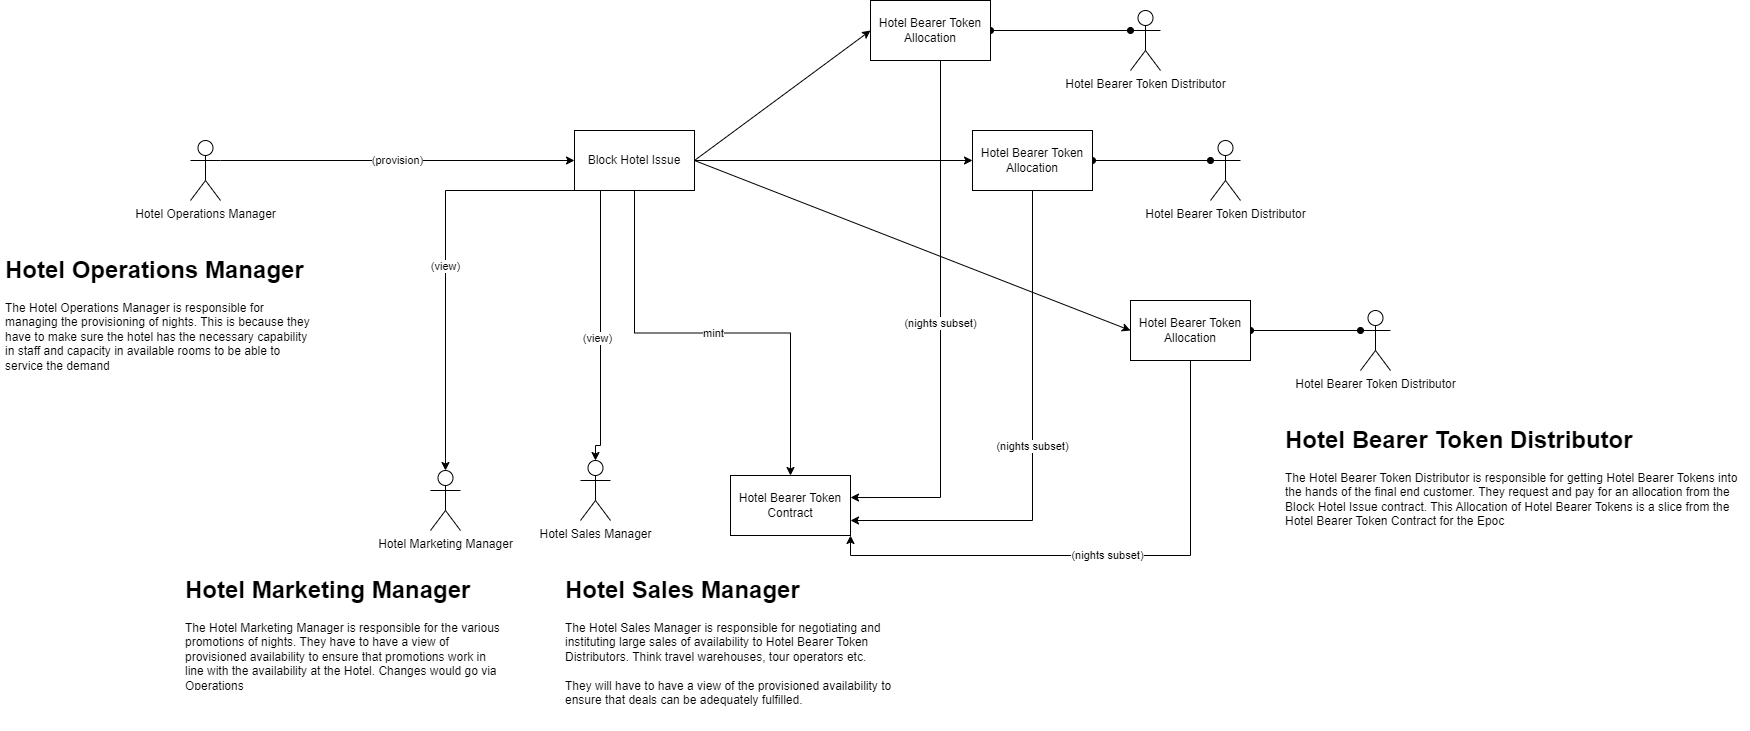

The diagram above was exported from draw.io. Its source (the exported page's mxGraphModel, read from the mxfile embedded in the PNG):
<mxGraphModel dx="2261" dy="788" grid="1" gridSize="10" guides="1" tooltips="1" connect="1" arrows="1" fold="1" page="1" pageScale="1" pageWidth="827" pageHeight="1169" math="0" shadow="0">
  <root>
    <mxCell id="0" />
    <mxCell id="1" parent="0" />
    <mxCell id="1fQEY0mCGYvxxCOPRVaJ-18" value="mint" style="edgeStyle=orthogonalEdgeStyle;rounded=0;orthogonalLoop=1;jettySize=auto;html=1;exitX=0.5;exitY=1;exitDx=0;exitDy=0;" edge="1" parent="1" source="1fQEY0mCGYvxxCOPRVaJ-1" target="1fQEY0mCGYvxxCOPRVaJ-13">
      <mxGeometry relative="1" as="geometry" />
    </mxCell>
    <mxCell id="1fQEY0mCGYvxxCOPRVaJ-19" style="rounded=0;orthogonalLoop=1;jettySize=auto;html=1;exitX=1;exitY=0.5;exitDx=0;exitDy=0;entryX=0;entryY=0.5;entryDx=0;entryDy=0;" edge="1" parent="1" source="1fQEY0mCGYvxxCOPRVaJ-1" target="1fQEY0mCGYvxxCOPRVaJ-10">
      <mxGeometry relative="1" as="geometry" />
    </mxCell>
    <mxCell id="1fQEY0mCGYvxxCOPRVaJ-20" style="rounded=0;orthogonalLoop=1;jettySize=auto;html=1;entryX=0;entryY=0.5;entryDx=0;entryDy=0;exitX=1;exitY=0.5;exitDx=0;exitDy=0;" edge="1" parent="1" source="1fQEY0mCGYvxxCOPRVaJ-1" target="1fQEY0mCGYvxxCOPRVaJ-8">
      <mxGeometry relative="1" as="geometry" />
    </mxCell>
    <mxCell id="1fQEY0mCGYvxxCOPRVaJ-21" style="rounded=0;orthogonalLoop=1;jettySize=auto;html=1;entryX=0;entryY=0.5;entryDx=0;entryDy=0;exitX=1;exitY=0.5;exitDx=0;exitDy=0;" edge="1" parent="1" source="1fQEY0mCGYvxxCOPRVaJ-1" target="1fQEY0mCGYvxxCOPRVaJ-6">
      <mxGeometry relative="1" as="geometry">
        <mxPoint x="357" y="270" as="sourcePoint" />
      </mxGeometry>
    </mxCell>
    <mxCell id="1fQEY0mCGYvxxCOPRVaJ-28" value="(view)" style="edgeStyle=orthogonalEdgeStyle;rounded=0;orthogonalLoop=1;jettySize=auto;html=1;exitX=0;exitY=1;exitDx=0;exitDy=0;" edge="1" parent="1" source="1fQEY0mCGYvxxCOPRVaJ-1" target="1fQEY0mCGYvxxCOPRVaJ-4">
      <mxGeometry relative="1" as="geometry">
        <Array as="points">
          <mxPoint x="135" y="270" />
        </Array>
      </mxGeometry>
    </mxCell>
    <mxCell id="1fQEY0mCGYvxxCOPRVaJ-30" style="edgeStyle=orthogonalEdgeStyle;rounded=0;orthogonalLoop=1;jettySize=auto;html=1;entryX=0.5;entryY=0;entryDx=0;entryDy=0;entryPerimeter=0;exitX=0.25;exitY=1;exitDx=0;exitDy=0;" edge="1" parent="1" source="1fQEY0mCGYvxxCOPRVaJ-1" target="1fQEY0mCGYvxxCOPRVaJ-33">
      <mxGeometry relative="1" as="geometry">
        <mxPoint x="290.5" y="550" as="targetPoint" />
        <Array as="points">
          <mxPoint x="290" y="270" />
          <mxPoint x="290" y="525" />
          <mxPoint x="285" y="525" />
        </Array>
      </mxGeometry>
    </mxCell>
    <mxCell id="1fQEY0mCGYvxxCOPRVaJ-31" value="(view)" style="edgeLabel;html=1;align=center;verticalAlign=middle;resizable=0;points=[];" vertex="1" connectable="0" parent="1fQEY0mCGYvxxCOPRVaJ-30">
      <mxGeometry x="0.0824" y="-4" relative="1" as="geometry">
        <mxPoint as="offset" />
      </mxGeometry>
    </mxCell>
    <mxCell id="1fQEY0mCGYvxxCOPRVaJ-1" value="Block Hotel Issue" style="rounded=0;whiteSpace=wrap;html=1;" vertex="1" parent="1">
      <mxGeometry x="264" y="210" width="120" height="60" as="geometry" />
    </mxCell>
    <mxCell id="1fQEY0mCGYvxxCOPRVaJ-27" value="(provision)" style="edgeStyle=orthogonalEdgeStyle;rounded=0;orthogonalLoop=1;jettySize=auto;html=1;exitX=1;exitY=0.3333333333333333;exitDx=0;exitDy=0;exitPerimeter=0;entryX=0;entryY=0.5;entryDx=0;entryDy=0;" edge="1" parent="1" source="1fQEY0mCGYvxxCOPRVaJ-2" target="1fQEY0mCGYvxxCOPRVaJ-1">
      <mxGeometry relative="1" as="geometry" />
    </mxCell>
    <mxCell id="1fQEY0mCGYvxxCOPRVaJ-2" value="Hotel Operations Manager" style="shape=umlActor;verticalLabelPosition=bottom;verticalAlign=top;html=1;outlineConnect=0;" vertex="1" parent="1">
      <mxGeometry x="-120" y="220" width="30" height="60" as="geometry" />
    </mxCell>
    <mxCell id="1fQEY0mCGYvxxCOPRVaJ-4" value="Hotel Marketing Manager" style="shape=umlActor;verticalLabelPosition=bottom;verticalAlign=top;html=1;outlineConnect=0;" vertex="1" parent="1">
      <mxGeometry x="120" y="550" width="30" height="60" as="geometry" />
    </mxCell>
    <mxCell id="1fQEY0mCGYvxxCOPRVaJ-14" value="(nights subset)" style="edgeStyle=orthogonalEdgeStyle;rounded=0;orthogonalLoop=1;jettySize=auto;html=1;entryX=1;entryY=1;entryDx=0;entryDy=0;exitX=0.5;exitY=1;exitDx=0;exitDy=0;" edge="1" parent="1" source="1fQEY0mCGYvxxCOPRVaJ-6" target="1fQEY0mCGYvxxCOPRVaJ-13">
      <mxGeometry relative="1" as="geometry" />
    </mxCell>
    <mxCell id="1fQEY0mCGYvxxCOPRVaJ-24" style="edgeStyle=orthogonalEdgeStyle;rounded=0;orthogonalLoop=1;jettySize=auto;html=1;exitX=1;exitY=0.5;exitDx=0;exitDy=0;entryX=0;entryY=0.3333333333333333;entryDx=0;entryDy=0;entryPerimeter=0;startArrow=oval;startFill=1;endArrow=oval;endFill=1;" edge="1" parent="1" source="1fQEY0mCGYvxxCOPRVaJ-6" target="1fQEY0mCGYvxxCOPRVaJ-7">
      <mxGeometry relative="1" as="geometry" />
    </mxCell>
    <mxCell id="1fQEY0mCGYvxxCOPRVaJ-6" value="Hotel Bearer Token Allocation" style="rounded=0;whiteSpace=wrap;html=1;" vertex="1" parent="1">
      <mxGeometry x="820" y="380" width="120" height="60" as="geometry" />
    </mxCell>
    <mxCell id="1fQEY0mCGYvxxCOPRVaJ-7" value="Hotel Bearer Token Distributor" style="shape=umlActor;verticalLabelPosition=bottom;verticalAlign=top;html=1;outlineConnect=0;" vertex="1" parent="1">
      <mxGeometry x="1050" y="390" width="30" height="60" as="geometry" />
    </mxCell>
    <mxCell id="1fQEY0mCGYvxxCOPRVaJ-16" value="(nights subset)" style="edgeStyle=orthogonalEdgeStyle;rounded=0;orthogonalLoop=1;jettySize=auto;html=1;entryX=1;entryY=0.75;entryDx=0;entryDy=0;exitX=0.5;exitY=1;exitDx=0;exitDy=0;" edge="1" parent="1" source="1fQEY0mCGYvxxCOPRVaJ-8" target="1fQEY0mCGYvxxCOPRVaJ-13">
      <mxGeometry relative="1" as="geometry" />
    </mxCell>
    <mxCell id="1fQEY0mCGYvxxCOPRVaJ-23" style="edgeStyle=orthogonalEdgeStyle;rounded=0;orthogonalLoop=1;jettySize=auto;html=1;exitX=1;exitY=0.5;exitDx=0;exitDy=0;entryX=0;entryY=0.3333333333333333;entryDx=0;entryDy=0;entryPerimeter=0;startArrow=oval;startFill=1;endArrow=oval;endFill=1;" edge="1" parent="1" source="1fQEY0mCGYvxxCOPRVaJ-8" target="1fQEY0mCGYvxxCOPRVaJ-9">
      <mxGeometry relative="1" as="geometry" />
    </mxCell>
    <mxCell id="1fQEY0mCGYvxxCOPRVaJ-8" value="Hotel Bearer Token Allocation" style="rounded=0;whiteSpace=wrap;html=1;" vertex="1" parent="1">
      <mxGeometry x="662" y="210" width="120" height="60" as="geometry" />
    </mxCell>
    <mxCell id="1fQEY0mCGYvxxCOPRVaJ-9" value="Hotel Bearer Token Distributor" style="shape=umlActor;verticalLabelPosition=bottom;verticalAlign=top;html=1;outlineConnect=0;" vertex="1" parent="1">
      <mxGeometry x="900" y="220" width="30" height="60" as="geometry" />
    </mxCell>
    <mxCell id="1fQEY0mCGYvxxCOPRVaJ-17" value="(nights subset)" style="edgeStyle=orthogonalEdgeStyle;rounded=0;orthogonalLoop=1;jettySize=auto;html=1;entryX=1;entryY=0.367;entryDx=0;entryDy=0;exitX=0.575;exitY=1;exitDx=0;exitDy=0;exitPerimeter=0;entryPerimeter=0;" edge="1" parent="1" source="1fQEY0mCGYvxxCOPRVaJ-10" target="1fQEY0mCGYvxxCOPRVaJ-13">
      <mxGeometry relative="1" as="geometry">
        <Array as="points">
          <mxPoint x="630" y="140" />
          <mxPoint x="630" y="577" />
        </Array>
      </mxGeometry>
    </mxCell>
    <mxCell id="1fQEY0mCGYvxxCOPRVaJ-22" style="edgeStyle=orthogonalEdgeStyle;rounded=0;orthogonalLoop=1;jettySize=auto;html=1;entryX=0;entryY=0.3333333333333333;entryDx=0;entryDy=0;entryPerimeter=0;startArrow=oval;startFill=1;endArrow=oval;endFill=1;" edge="1" parent="1" source="1fQEY0mCGYvxxCOPRVaJ-10" target="1fQEY0mCGYvxxCOPRVaJ-11">
      <mxGeometry relative="1" as="geometry" />
    </mxCell>
    <mxCell id="1fQEY0mCGYvxxCOPRVaJ-10" value="Hotel Bearer Token Allocation" style="rounded=0;whiteSpace=wrap;html=1;" vertex="1" parent="1">
      <mxGeometry x="560" y="80" width="120" height="60" as="geometry" />
    </mxCell>
    <mxCell id="1fQEY0mCGYvxxCOPRVaJ-11" value="Hotel Bearer Token Distributor" style="shape=umlActor;verticalLabelPosition=bottom;verticalAlign=top;html=1;outlineConnect=0;" vertex="1" parent="1">
      <mxGeometry x="820" y="90" width="30" height="60" as="geometry" />
    </mxCell>
    <mxCell id="1fQEY0mCGYvxxCOPRVaJ-13" value="Hotel Bearer Token Contract" style="rounded=0;whiteSpace=wrap;html=1;" vertex="1" parent="1">
      <mxGeometry x="420" y="555" width="120" height="60" as="geometry" />
    </mxCell>
    <mxCell id="1fQEY0mCGYvxxCOPRVaJ-33" value="Hotel Sales Manager" style="shape=umlActor;verticalLabelPosition=bottom;verticalAlign=top;html=1;outlineConnect=0;" vertex="1" parent="1">
      <mxGeometry x="270" y="540" width="30" height="60" as="geometry" />
    </mxCell>
    <mxCell id="1fQEY0mCGYvxxCOPRVaJ-34" value="&lt;h1&gt;Hotel Operations Manager&amp;nbsp;&lt;/h1&gt;&lt;div&gt;The Hotel Operations Manager is responsible for managing the provisioning of nights. This is because they have to make sure the hotel has the necessary capability in staff and capacity in available rooms to be able to service the demand&lt;/div&gt;" style="text;html=1;strokeColor=none;fillColor=none;spacing=5;spacingTop=-20;whiteSpace=wrap;overflow=hidden;rounded=0;" vertex="1" parent="1">
      <mxGeometry x="-310" y="330" width="320" height="120" as="geometry" />
    </mxCell>
    <mxCell id="1fQEY0mCGYvxxCOPRVaJ-35" value="&lt;h1&gt;Hotel Marketing Manager&lt;/h1&gt;&lt;div&gt;The Hotel Marketing Manager is responsible for the various promotions of nights. They have to have a view of provisioned availability to ensure that promotions work in line with the availability at the Hotel. Changes would go via Operations&lt;/div&gt;" style="text;html=1;strokeColor=none;fillColor=none;spacing=5;spacingTop=-20;whiteSpace=wrap;overflow=hidden;rounded=0;" vertex="1" parent="1">
      <mxGeometry x="-130" y="650" width="330" height="120" as="geometry" />
    </mxCell>
    <mxCell id="1fQEY0mCGYvxxCOPRVaJ-36" value="&lt;h1&gt;Hotel Sales Manager&amp;nbsp;&lt;/h1&gt;&lt;div&gt;The Hotel Sales Manager is responsible for negotiating and instituting large sales of availability to Hotel Bearer Token Distributors. Think travel warehouses, tour operators etc.&lt;/div&gt;&lt;div&gt;&lt;br&gt;&lt;/div&gt;&lt;div&gt;They will have to have a view of the provisioned availability to ensure that deals can be adequately fulfilled.&amp;nbsp;&amp;nbsp;&lt;/div&gt;" style="text;html=1;strokeColor=none;fillColor=none;spacing=5;spacingTop=-20;whiteSpace=wrap;overflow=hidden;rounded=0;" vertex="1" parent="1">
      <mxGeometry x="250" y="650" width="370" height="160" as="geometry" />
    </mxCell>
    <mxCell id="1fQEY0mCGYvxxCOPRVaJ-37" value="&lt;h1&gt;Hotel Bearer Token Distributor&lt;/h1&gt;&lt;div&gt;The Hotel Bearer Token Distributor is responsible for getting Hotel Bearer Tokens into the hands of the final end customer. They request and pay for an allocation from the Block Hotel Issue contract. This Allocation of Hotel Bearer Tokens is a slice from the Hotel Bearer Token Contract for the Epoc&lt;/div&gt;" style="text;html=1;strokeColor=none;fillColor=none;spacing=5;spacingTop=-20;whiteSpace=wrap;overflow=hidden;rounded=0;" vertex="1" parent="1">
      <mxGeometry x="970" y="500" width="470" height="190" as="geometry" />
    </mxCell>
  </root>
</mxGraphModel>